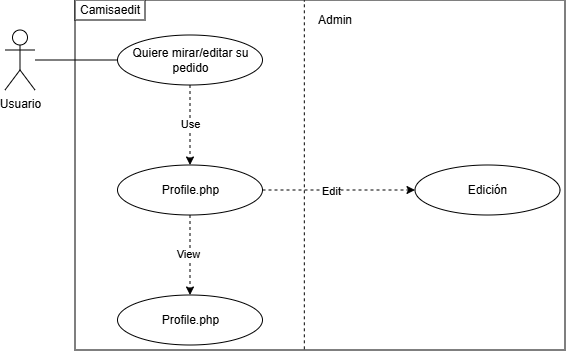

The diagram above was exported from draw.io. Its source (the exported page's mxGraphModel, read from the mxfile embedded in the PNG):
<mxGraphModel dx="679" dy="417" grid="1" gridSize="10" guides="1" tooltips="1" connect="1" arrows="1" fold="1" page="1" pageScale="1" pageWidth="840" pageHeight="840" math="0" shadow="0">
  <root>
    <mxCell id="0" />
    <mxCell id="1" parent="0" />
    <mxCell id="riCmNubfAC22sBBYcLVE-2" parent="1" style="shape=umlActor;verticalLabelPosition=bottom;verticalAlign=top;html=1;outlineConnect=0;" value="Usuario" vertex="1">
      <mxGeometry height="60" width="30" x="60" y="90" as="geometry" />
    </mxCell>
    <mxCell id="riCmNubfAC22sBBYcLVE-10" parent="1" style="rounded=0;whiteSpace=wrap;html=1;fillColor=none;" value="" vertex="1">
      <mxGeometry height="350" width="490" x="130" y="60" as="geometry" />
    </mxCell>
    <mxCell id="riCmNubfAC22sBBYcLVE-11" parent="1" style="rounded=0;whiteSpace=wrap;html=1;" value="Camisaedit" vertex="1">
      <mxGeometry height="20" width="70" x="130" y="60" as="geometry" />
    </mxCell>
    <mxCell id="yElt0M6_XygxCpQg2b1o-12" edge="1" parent="1" source="riCmNubfAC22sBBYcLVE-12" style="edgeStyle=orthogonalEdgeStyle;rounded=0;orthogonalLoop=1;jettySize=auto;html=1;dashed=1;" target="yElt0M6_XygxCpQg2b1o-11" value="">
      <mxGeometry relative="1" as="geometry" />
    </mxCell>
    <mxCell id="yElt0M6_XygxCpQg2b1o-13" connectable="0" parent="yElt0M6_XygxCpQg2b1o-12" style="edgeLabel;html=1;align=center;verticalAlign=middle;resizable=0;points=[];" value="Use" vertex="1">
      <mxGeometry relative="1" x="-0.0262" as="geometry">
        <mxPoint as="offset" />
      </mxGeometry>
    </mxCell>
    <mxCell id="riCmNubfAC22sBBYcLVE-12" parent="1" style="ellipse;whiteSpace=wrap;html=1;" value="Quiere mirar/editar su pedido" vertex="1">
      <mxGeometry height="50" width="145" x="172.5" y="95" as="geometry" />
    </mxCell>
    <mxCell id="riCmNubfAC22sBBYcLVE-13" edge="1" parent="1" source="riCmNubfAC22sBBYcLVE-2" style="edgeStyle=orthogonalEdgeStyle;rounded=0;orthogonalLoop=1;jettySize=auto;html=1;endArrow=none;endFill=0;" target="riCmNubfAC22sBBYcLVE-12">
      <mxGeometry relative="1" as="geometry" />
    </mxCell>
    <mxCell id="yElt0M6_XygxCpQg2b1o-15" edge="1" parent="1" source="yElt0M6_XygxCpQg2b1o-11" style="edgeStyle=orthogonalEdgeStyle;rounded=0;orthogonalLoop=1;jettySize=auto;html=1;dashed=1;" target="yElt0M6_XygxCpQg2b1o-14" value="">
      <mxGeometry relative="1" as="geometry" />
    </mxCell>
    <mxCell id="yElt0M6_XygxCpQg2b1o-16" connectable="0" parent="yElt0M6_XygxCpQg2b1o-15" style="edgeLabel;html=1;align=center;verticalAlign=middle;resizable=0;points=[];" value="View" vertex="1">
      <mxGeometry relative="1" x="-0.0381" y="-2" as="geometry">
        <mxPoint as="offset" />
      </mxGeometry>
    </mxCell>
    <mxCell id="yElt0M6_XygxCpQg2b1o-18" edge="1" parent="1" source="yElt0M6_XygxCpQg2b1o-11" style="edgeStyle=orthogonalEdgeStyle;rounded=0;orthogonalLoop=1;jettySize=auto;html=1;dashed=1;" target="yElt0M6_XygxCpQg2b1o-17" value="">
      <mxGeometry relative="1" as="geometry" />
    </mxCell>
    <mxCell id="yElt0M6_XygxCpQg2b1o-19" connectable="0" parent="yElt0M6_XygxCpQg2b1o-18" style="edgeLabel;html=1;align=center;verticalAlign=middle;resizable=0;points=[];" value="Edit" vertex="1">
      <mxGeometry relative="1" x="-0.1048" y="-1" as="geometry">
        <mxPoint as="offset" />
      </mxGeometry>
    </mxCell>
    <mxCell id="yElt0M6_XygxCpQg2b1o-11" parent="1" style="ellipse;whiteSpace=wrap;html=1;" value="Profile.php" vertex="1">
      <mxGeometry height="50" width="145" x="172.5" y="225" as="geometry" />
    </mxCell>
    <mxCell id="yElt0M6_XygxCpQg2b1o-14" parent="1" style="ellipse;whiteSpace=wrap;html=1;" value="Profile.php" vertex="1">
      <mxGeometry height="50" width="145" x="172.5" y="355" as="geometry" />
    </mxCell>
    <mxCell id="yElt0M6_XygxCpQg2b1o-17" parent="1" style="ellipse;whiteSpace=wrap;html=1;" value="Edición" vertex="1">
      <mxGeometry height="50" width="145" x="470" y="225" as="geometry" />
    </mxCell>
    <mxCell id="yElt0M6_XygxCpQg2b1o-21" edge="1" parent="1" source="riCmNubfAC22sBBYcLVE-10" style="endArrow=none;dashed=1;html=1;rounded=0;entryX=0.468;entryY=0.002;entryDx=0;entryDy=0;entryPerimeter=0;exitX=0.468;exitY=0.998;exitDx=0;exitDy=0;exitPerimeter=0;" target="riCmNubfAC22sBBYcLVE-10" value="">
      <mxGeometry height="50" relative="1" width="50" as="geometry">
        <mxPoint x="330" y="230" as="sourcePoint" />
        <mxPoint x="380" y="180" as="targetPoint" />
      </mxGeometry>
    </mxCell>
    <mxCell id="yElt0M6_XygxCpQg2b1o-22" parent="1" style="text;html=1;whiteSpace=wrap;strokeColor=none;fillColor=none;align=center;verticalAlign=middle;rounded=0;" value="Admin" vertex="1">
      <mxGeometry height="30" width="60" x="360" y="65" as="geometry" />
    </mxCell>
  </root>
</mxGraphModel>